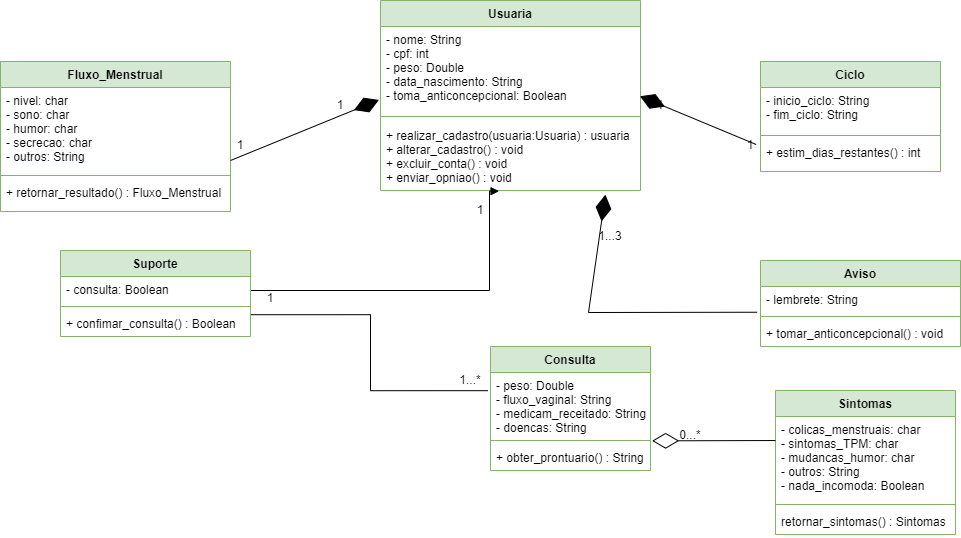

The diagram above was exported from draw.io. Its source (the exported page's mxGraphModel, read from the mxfile embedded in the PNG):
<mxGraphModel dx="1959" dy="1740" grid="1" gridSize="10" guides="1" tooltips="1" connect="1" arrows="1" fold="1" page="1" pageScale="1" pageWidth="827" pageHeight="1169" math="0" shadow="0">
  <root>
    <mxCell id="0" />
    <mxCell id="1" parent="0" />
    <mxCell id="FGWMYtXQEXD3iyeyLF6L-1" value="Usuaria" style="swimlane;fontStyle=1;align=center;verticalAlign=top;childLayout=stackLayout;horizontal=1;startSize=26;horizontalStack=0;resizeParent=1;resizeParentMax=0;resizeLast=0;collapsible=1;marginBottom=0;fillColor=#d5e8d4;strokeColor=#82b366;" parent="1" vertex="1">
      <mxGeometry x="330" y="-200" width="260" height="190" as="geometry">
        <mxRectangle x="80" y="90" width="80" height="30" as="alternateBounds" />
      </mxGeometry>
    </mxCell>
    <mxCell id="FGWMYtXQEXD3iyeyLF6L-2" value="- nome: String&#10;- cpf: int&#10;- peso: Double&#10;- data_nascimento: String&#10;- toma_anticoncepcional: Boolean" style="text;strokeColor=none;fillColor=none;align=left;verticalAlign=top;spacingLeft=4;spacingRight=4;overflow=hidden;rotatable=0;points=[[0,0.5],[1,0.5]];portConstraint=eastwest;" parent="FGWMYtXQEXD3iyeyLF6L-1" vertex="1">
      <mxGeometry y="26" width="260" height="84" as="geometry" />
    </mxCell>
    <mxCell id="FGWMYtXQEXD3iyeyLF6L-3" value="" style="line;strokeWidth=1;fillColor=none;align=left;verticalAlign=middle;spacingTop=-1;spacingLeft=3;spacingRight=3;rotatable=0;labelPosition=right;points=[];portConstraint=eastwest;strokeColor=inherit;" parent="FGWMYtXQEXD3iyeyLF6L-1" vertex="1">
      <mxGeometry y="110" width="260" height="12" as="geometry" />
    </mxCell>
    <mxCell id="FGWMYtXQEXD3iyeyLF6L-4" value="+ realizar_cadastro(usuaria:Usuaria) : usuaria&#10;+ alterar_cadastro() : void&#10;+ excluir_conta() : void&#10;+ enviar_opniao() : void&#10;" style="text;strokeColor=none;fillColor=none;align=left;verticalAlign=top;spacingLeft=4;spacingRight=4;overflow=hidden;rotatable=0;points=[[0,0.5],[1,0.5]];portConstraint=eastwest;" parent="FGWMYtXQEXD3iyeyLF6L-1" vertex="1">
      <mxGeometry y="122" width="260" height="68" as="geometry" />
    </mxCell>
    <mxCell id="FGWMYtXQEXD3iyeyLF6L-5" value="Ciclo" style="swimlane;fontStyle=1;align=center;verticalAlign=top;childLayout=stackLayout;horizontal=1;startSize=26;horizontalStack=0;resizeParent=1;resizeParentMax=0;resizeLast=0;collapsible=1;marginBottom=0;fillColor=#d5e8d4;strokeColor=#82b366;" parent="1" vertex="1">
      <mxGeometry x="710" y="-139" width="180" height="110" as="geometry" />
    </mxCell>
    <mxCell id="FGWMYtXQEXD3iyeyLF6L-6" value="- inicio_ciclo: String&#10;- fim_ciclo: String" style="text;strokeColor=none;fillColor=none;align=left;verticalAlign=top;spacingLeft=4;spacingRight=4;overflow=hidden;rotatable=0;points=[[0,0.5],[1,0.5]];portConstraint=eastwest;" parent="FGWMYtXQEXD3iyeyLF6L-5" vertex="1">
      <mxGeometry y="26" width="180" height="44" as="geometry" />
    </mxCell>
    <mxCell id="FGWMYtXQEXD3iyeyLF6L-7" value="" style="line;strokeWidth=1;fillColor=none;align=left;verticalAlign=middle;spacingTop=-1;spacingLeft=3;spacingRight=3;rotatable=0;labelPosition=right;points=[];portConstraint=eastwest;strokeColor=inherit;" parent="FGWMYtXQEXD3iyeyLF6L-5" vertex="1">
      <mxGeometry y="70" width="180" height="8" as="geometry" />
    </mxCell>
    <mxCell id="FGWMYtXQEXD3iyeyLF6L-8" value="+ estim_dias_restantes() : int" style="text;strokeColor=none;fillColor=none;align=left;verticalAlign=top;spacingLeft=4;spacingRight=4;overflow=hidden;rotatable=0;points=[[0,0.5],[1,0.5]];portConstraint=eastwest;" parent="FGWMYtXQEXD3iyeyLF6L-5" vertex="1">
      <mxGeometry y="78" width="180" height="32" as="geometry" />
    </mxCell>
    <mxCell id="FGWMYtXQEXD3iyeyLF6L-19" value="Sintomas" style="swimlane;fontStyle=1;align=center;verticalAlign=top;childLayout=stackLayout;horizontal=1;startSize=26;horizontalStack=0;resizeParent=1;resizeParentMax=0;resizeLast=0;collapsible=1;marginBottom=0;fillColor=#d5e8d4;strokeColor=#82b366;" parent="1" vertex="1">
      <mxGeometry x="725" y="190" width="180" height="144" as="geometry" />
    </mxCell>
    <mxCell id="FGWMYtXQEXD3iyeyLF6L-20" value="- colicas_menstruais: char&#10;- sintomas_TPM: char&#10;- mudancas_humor: char&#10;- outros: String&#10;- nada_incomoda: Boolean" style="text;strokeColor=none;fillColor=none;align=left;verticalAlign=top;spacingLeft=4;spacingRight=4;overflow=hidden;rotatable=0;points=[[0,0.5],[1,0.5]];portConstraint=eastwest;" parent="FGWMYtXQEXD3iyeyLF6L-19" vertex="1">
      <mxGeometry y="26" width="180" height="84" as="geometry" />
    </mxCell>
    <mxCell id="FGWMYtXQEXD3iyeyLF6L-21" value="" style="line;strokeWidth=1;fillColor=none;align=left;verticalAlign=middle;spacingTop=-1;spacingLeft=3;spacingRight=3;rotatable=0;labelPosition=right;points=[];portConstraint=eastwest;strokeColor=inherit;" parent="FGWMYtXQEXD3iyeyLF6L-19" vertex="1">
      <mxGeometry y="110" width="180" height="8" as="geometry" />
    </mxCell>
    <mxCell id="FGWMYtXQEXD3iyeyLF6L-22" value="retornar_sintomas() : Sintomas" style="text;strokeColor=none;fillColor=none;align=left;verticalAlign=top;spacingLeft=4;spacingRight=4;overflow=hidden;rotatable=0;points=[[0,0.5],[1,0.5]];portConstraint=eastwest;" parent="FGWMYtXQEXD3iyeyLF6L-19" vertex="1">
      <mxGeometry y="118" width="180" height="26" as="geometry" />
    </mxCell>
    <mxCell id="FGWMYtXQEXD3iyeyLF6L-23" value="Fluxo_Menstrual" style="swimlane;fontStyle=1;align=center;verticalAlign=top;childLayout=stackLayout;horizontal=1;startSize=26;horizontalStack=0;resizeParent=1;resizeParentMax=0;resizeLast=0;collapsible=1;marginBottom=0;fillColor=#d5e8d4;strokeColor=#82b366;rounded=0;shadow=0;glass=0;" parent="1" vertex="1">
      <mxGeometry x="-50" y="-139" width="230" height="150" as="geometry" />
    </mxCell>
    <mxCell id="FGWMYtXQEXD3iyeyLF6L-24" value="- nivel: char&#10;- sono: char&#10;- humor: char&#10;- secrecao: char&#10;- outros: String" style="text;strokeColor=none;fillColor=none;align=left;verticalAlign=top;spacingLeft=4;spacingRight=4;overflow=hidden;rotatable=0;points=[[0,0.5],[1,0.5]];portConstraint=eastwest;" parent="FGWMYtXQEXD3iyeyLF6L-23" vertex="1">
      <mxGeometry y="26" width="230" height="84" as="geometry" />
    </mxCell>
    <mxCell id="FGWMYtXQEXD3iyeyLF6L-25" value="" style="line;strokeWidth=1;fillColor=none;align=left;verticalAlign=middle;spacingTop=-1;spacingLeft=3;spacingRight=3;rotatable=0;labelPosition=right;points=[];portConstraint=eastwest;strokeColor=inherit;" parent="FGWMYtXQEXD3iyeyLF6L-23" vertex="1">
      <mxGeometry y="110" width="230" height="8" as="geometry" />
    </mxCell>
    <mxCell id="FGWMYtXQEXD3iyeyLF6L-26" value="+ retornar_resultado() : Fluxo_Menstrual" style="text;strokeColor=none;fillColor=none;align=left;verticalAlign=top;spacingLeft=4;spacingRight=4;overflow=hidden;rotatable=0;points=[[0,0.5],[1,0.5]];portConstraint=eastwest;" parent="FGWMYtXQEXD3iyeyLF6L-23" vertex="1">
      <mxGeometry y="118" width="230" height="32" as="geometry" />
    </mxCell>
    <mxCell id="FGWMYtXQEXD3iyeyLF6L-27" value="Consulta" style="swimlane;fontStyle=1;align=center;verticalAlign=top;childLayout=stackLayout;horizontal=1;startSize=26;horizontalStack=0;resizeParent=1;resizeParentMax=0;resizeLast=0;collapsible=1;marginBottom=0;fillColor=#d5e8d4;strokeColor=#82b366;" parent="1" vertex="1">
      <mxGeometry x="440" y="146" width="160" height="124" as="geometry" />
    </mxCell>
    <mxCell id="FGWMYtXQEXD3iyeyLF6L-28" value="- peso: Double&#10;- fluxo_vaginal: String&#10;- medicam_receitado: String &#10;- doencas: String" style="text;strokeColor=none;fillColor=none;align=left;verticalAlign=top;spacingLeft=4;spacingRight=4;overflow=hidden;rotatable=0;points=[[0,0.5],[1,0.5]];portConstraint=eastwest;" parent="FGWMYtXQEXD3iyeyLF6L-27" vertex="1">
      <mxGeometry y="26" width="160" height="64" as="geometry" />
    </mxCell>
    <mxCell id="FGWMYtXQEXD3iyeyLF6L-29" value="" style="line;strokeWidth=1;fillColor=none;align=left;verticalAlign=middle;spacingTop=-1;spacingLeft=3;spacingRight=3;rotatable=0;labelPosition=right;points=[];portConstraint=eastwest;strokeColor=inherit;" parent="FGWMYtXQEXD3iyeyLF6L-27" vertex="1">
      <mxGeometry y="90" width="160" height="8" as="geometry" />
    </mxCell>
    <mxCell id="FGWMYtXQEXD3iyeyLF6L-30" value="+ obter_prontuario() : String" style="text;strokeColor=none;fillColor=none;align=left;verticalAlign=top;spacingLeft=4;spacingRight=4;overflow=hidden;rotatable=0;points=[[0,0.5],[1,0.5]];portConstraint=eastwest;" parent="FGWMYtXQEXD3iyeyLF6L-27" vertex="1">
      <mxGeometry y="98" width="160" height="26" as="geometry" />
    </mxCell>
    <mxCell id="FGWMYtXQEXD3iyeyLF6L-31" value="" style="endArrow=diamondThin;endFill=1;endSize=24;html=1;rounded=0;entryX=-0.006;entryY=0.874;entryDx=0;entryDy=0;entryPerimeter=0;" parent="1" target="FGWMYtXQEXD3iyeyLF6L-2" edge="1">
      <mxGeometry width="160" relative="1" as="geometry">
        <mxPoint x="180" y="-40" as="sourcePoint" />
        <mxPoint x="330" y="-59.999999999999986" as="targetPoint" />
        <Array as="points" />
      </mxGeometry>
    </mxCell>
    <mxCell id="FGWMYtXQEXD3iyeyLF6L-32" value="" style="endArrow=diamondThin;endFill=1;endSize=24;html=1;rounded=0;exitX=-0.024;exitY=0.157;exitDx=0;exitDy=0;exitPerimeter=0;entryX=0.998;entryY=0.83;entryDx=0;entryDy=0;entryPerimeter=0;" parent="1" source="FGWMYtXQEXD3iyeyLF6L-8" target="FGWMYtXQEXD3iyeyLF6L-2" edge="1">
      <mxGeometry width="160" relative="1" as="geometry">
        <mxPoint x="550" y="-20" as="sourcePoint" />
        <mxPoint x="570" y="-56" as="targetPoint" />
      </mxGeometry>
    </mxCell>
    <mxCell id="FGWMYtXQEXD3iyeyLF6L-33" value="" style="endArrow=block;endFill=1;html=1;edgeStyle=orthogonalEdgeStyle;align=left;verticalAlign=top;rounded=0;entryX=0.456;entryY=1.01;entryDx=0;entryDy=0;entryPerimeter=0;exitX=1;exitY=0.25;exitDx=0;exitDy=0;" parent="1" source="S7gcvTVK15HEaFBgnAPw-2" target="FGWMYtXQEXD3iyeyLF6L-4" edge="1">
      <mxGeometry x="-1" y="-22" relative="1" as="geometry">
        <mxPoint x="260" y="90" as="sourcePoint" />
        <mxPoint x="440" y="61" as="targetPoint" />
        <Array as="points">
          <mxPoint x="200" y="90" />
          <mxPoint x="439" y="90" />
        </Array>
        <mxPoint x="-2" y="9" as="offset" />
      </mxGeometry>
    </mxCell>
    <mxCell id="FGWMYtXQEXD3iyeyLF6L-35" value="Aviso" style="swimlane;fontStyle=1;align=center;verticalAlign=top;childLayout=stackLayout;horizontal=1;startSize=26;horizontalStack=0;resizeParent=1;resizeParentMax=0;resizeLast=0;collapsible=1;marginBottom=0;fillColor=#d5e8d4;strokeColor=#82b366;" parent="1" vertex="1">
      <mxGeometry x="710" y="60" width="200" height="86" as="geometry" />
    </mxCell>
    <mxCell id="FGWMYtXQEXD3iyeyLF6L-36" value="- lembrete: String" style="text;strokeColor=none;fillColor=none;align=left;verticalAlign=top;spacingLeft=4;spacingRight=4;overflow=hidden;rotatable=0;points=[[0,0.5],[1,0.5]];portConstraint=eastwest;" parent="FGWMYtXQEXD3iyeyLF6L-35" vertex="1">
      <mxGeometry y="26" width="200" height="26" as="geometry" />
    </mxCell>
    <mxCell id="FGWMYtXQEXD3iyeyLF6L-37" value="" style="line;strokeWidth=1;fillColor=none;align=left;verticalAlign=middle;spacingTop=-1;spacingLeft=3;spacingRight=3;rotatable=0;labelPosition=right;points=[];portConstraint=eastwest;strokeColor=inherit;" parent="FGWMYtXQEXD3iyeyLF6L-35" vertex="1">
      <mxGeometry y="52" width="200" height="8" as="geometry" />
    </mxCell>
    <mxCell id="FGWMYtXQEXD3iyeyLF6L-38" value="+ tomar_anticoncepcional() : void " style="text;strokeColor=none;fillColor=none;align=left;verticalAlign=top;spacingLeft=4;spacingRight=4;overflow=hidden;rotatable=0;points=[[0,0.5],[1,0.5]];portConstraint=eastwest;" parent="FGWMYtXQEXD3iyeyLF6L-35" vertex="1">
      <mxGeometry y="60" width="200" height="26" as="geometry" />
    </mxCell>
    <mxCell id="FGWMYtXQEXD3iyeyLF6L-39" value="" style="endArrow=diamondThin;endFill=1;endSize=24;html=1;rounded=0;entryX=0.865;entryY=1.061;entryDx=0;entryDy=0;entryPerimeter=0;exitX=-0.017;exitY=0.99;exitDx=0;exitDy=0;exitPerimeter=0;" parent="1" source="FGWMYtXQEXD3iyeyLF6L-36" target="FGWMYtXQEXD3iyeyLF6L-4" edge="1">
      <mxGeometry width="160" relative="1" as="geometry">
        <mxPoint x="420" y="58.75" as="sourcePoint" />
        <mxPoint x="580" y="58.75" as="targetPoint" />
        <Array as="points">
          <mxPoint x="538" y="112" />
        </Array>
      </mxGeometry>
    </mxCell>
    <mxCell id="FGWMYtXQEXD3iyeyLF6L-40" value="1" style="text;html=1;strokeColor=none;fillColor=none;align=center;verticalAlign=middle;whiteSpace=wrap;rounded=0;" parent="1" vertex="1">
      <mxGeometry x="580" y="-110" width="60" height="30" as="geometry" />
    </mxCell>
    <mxCell id="FGWMYtXQEXD3iyeyLF6L-41" value="1" style="text;html=1;strokeColor=none;fillColor=none;align=center;verticalAlign=middle;whiteSpace=wrap;rounded=0;" parent="1" vertex="1">
      <mxGeometry x="670" y="-70" width="60" height="30" as="geometry" />
    </mxCell>
    <mxCell id="FGWMYtXQEXD3iyeyLF6L-42" value="1" style="text;html=1;strokeColor=none;fillColor=none;align=center;verticalAlign=middle;whiteSpace=wrap;rounded=0;" parent="1" vertex="1">
      <mxGeometry x="260" y="-110" width="60" height="30" as="geometry" />
    </mxCell>
    <mxCell id="FGWMYtXQEXD3iyeyLF6L-43" value="1" style="text;html=1;strokeColor=none;fillColor=none;align=center;verticalAlign=middle;whiteSpace=wrap;rounded=0;" parent="1" vertex="1">
      <mxGeometry x="160" y="-70" width="60" height="30" as="geometry" />
    </mxCell>
    <mxCell id="FGWMYtXQEXD3iyeyLF6L-44" value="0...*" style="text;html=1;strokeColor=none;fillColor=none;align=center;verticalAlign=middle;whiteSpace=wrap;rounded=0;" parent="1" vertex="1">
      <mxGeometry x="610" y="220" width="60" height="30" as="geometry" />
    </mxCell>
    <mxCell id="FGWMYtXQEXD3iyeyLF6L-45" value="1" style="text;html=1;strokeColor=none;fillColor=none;align=center;verticalAlign=middle;whiteSpace=wrap;rounded=0;" parent="1" vertex="1">
      <mxGeometry x="190" y="88" width="60" height="20" as="geometry" />
    </mxCell>
    <mxCell id="FGWMYtXQEXD3iyeyLF6L-46" value="1...*" style="text;html=1;strokeColor=none;fillColor=none;align=center;verticalAlign=middle;whiteSpace=wrap;rounded=0;" parent="1" vertex="1">
      <mxGeometry x="390" y="170" width="60" height="20" as="geometry" />
    </mxCell>
    <mxCell id="FGWMYtXQEXD3iyeyLF6L-49" value="" style="endArrow=diamondThin;endFill=0;endSize=24;html=1;rounded=0;entryX=1.01;entryY=1.068;entryDx=0;entryDy=0;entryPerimeter=0;exitX=0;exitY=0.286;exitDx=0;exitDy=0;exitPerimeter=0;" parent="1" source="FGWMYtXQEXD3iyeyLF6L-20" target="FGWMYtXQEXD3iyeyLF6L-28" edge="1">
      <mxGeometry width="160" relative="1" as="geometry">
        <mxPoint x="690" y="240" as="sourcePoint" />
        <mxPoint x="620" y="240" as="targetPoint" />
      </mxGeometry>
    </mxCell>
    <mxCell id="S7gcvTVK15HEaFBgnAPw-2" value="Suporte" style="swimlane;fontStyle=1;align=center;verticalAlign=top;childLayout=stackLayout;horizontal=1;startSize=26;horizontalStack=0;resizeParent=1;resizeParentMax=0;resizeLast=0;collapsible=1;marginBottom=0;fillColor=#d5e8d4;strokeColor=#82b366;" parent="1" vertex="1">
      <mxGeometry x="10" y="50" width="190" height="86" as="geometry" />
    </mxCell>
    <mxCell id="S7gcvTVK15HEaFBgnAPw-3" value="- consulta: Boolean" style="text;strokeColor=none;fillColor=none;align=left;verticalAlign=top;spacingLeft=4;spacingRight=4;overflow=hidden;rotatable=0;points=[[0,0.5],[1,0.5]];portConstraint=eastwest;" parent="S7gcvTVK15HEaFBgnAPw-2" vertex="1">
      <mxGeometry y="26" width="190" height="26" as="geometry" />
    </mxCell>
    <mxCell id="S7gcvTVK15HEaFBgnAPw-4" value="" style="line;strokeWidth=1;fillColor=none;align=left;verticalAlign=middle;spacingTop=-1;spacingLeft=3;spacingRight=3;rotatable=0;labelPosition=right;points=[];portConstraint=eastwest;strokeColor=inherit;" parent="S7gcvTVK15HEaFBgnAPw-2" vertex="1">
      <mxGeometry y="52" width="190" height="8" as="geometry" />
    </mxCell>
    <mxCell id="S7gcvTVK15HEaFBgnAPw-5" value="+ confimar_consulta() : Boolean" style="text;strokeColor=none;fillColor=none;align=left;verticalAlign=top;spacingLeft=4;spacingRight=4;overflow=hidden;rotatable=0;points=[[0,0.5],[1,0.5]];portConstraint=eastwest;" parent="S7gcvTVK15HEaFBgnAPw-2" vertex="1">
      <mxGeometry y="60" width="190" height="26" as="geometry" />
    </mxCell>
    <mxCell id="S7gcvTVK15HEaFBgnAPw-8" value="1" style="text;html=1;strokeColor=none;fillColor=none;align=center;verticalAlign=middle;whiteSpace=wrap;rounded=0;" parent="1" vertex="1">
      <mxGeometry x="400" width="60" height="20" as="geometry" />
    </mxCell>
    <mxCell id="S7gcvTVK15HEaFBgnAPw-13" value="" style="endArrow=none;endFill=0;html=1;edgeStyle=orthogonalEdgeStyle;align=left;verticalAlign=top;rounded=0;entryX=-0.016;entryY=0.284;entryDx=0;entryDy=0;entryPerimeter=0;exitX=1.003;exitY=0.162;exitDx=0;exitDy=0;exitPerimeter=0;" parent="1" source="S7gcvTVK15HEaFBgnAPw-5" target="FGWMYtXQEXD3iyeyLF6L-28" edge="1">
      <mxGeometry x="-0.7976" y="-20" relative="1" as="geometry">
        <mxPoint x="240" y="120" as="sourcePoint" />
        <mxPoint x="400" y="190" as="targetPoint" />
        <Array as="points" />
        <mxPoint as="offset" />
      </mxGeometry>
    </mxCell>
    <mxCell id="eYb1CHNtS_i9Yfy1A0b5-1" value="1...3" style="text;html=1;strokeColor=none;fillColor=none;align=center;verticalAlign=middle;whiteSpace=wrap;rounded=0;" vertex="1" parent="1">
      <mxGeometry x="530" y="21" width="60" height="30" as="geometry" />
    </mxCell>
  </root>
</mxGraphModel>